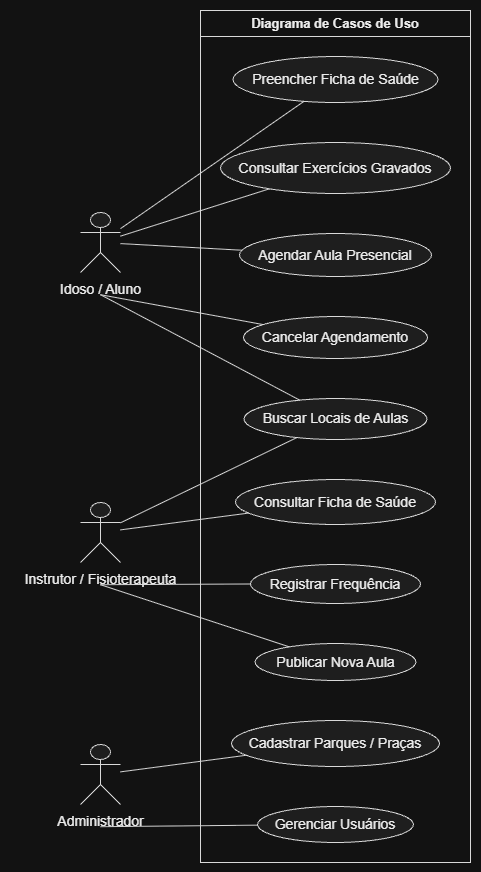

The diagram above was exported from draw.io. Its source (the exported page's mxGraphModel, read from the mxfile embedded in the PNG):
<mxGraphModel dx="1984" dy="1220" grid="1" gridSize="10" guides="1" tooltips="1" connect="1" arrows="1" fold="1" page="1" pageScale="1" pageWidth="827" pageHeight="1169" math="0" shadow="0">
  <root>
    <mxCell id="0" />
    <mxCell id="1" parent="0" />
    <UserObject label="" plantUmlData="{&#10;  &quot;data&quot;: &quot;@startuml\nleft to right direction\nskinparam packageStyle rectangle\n\nactor \&quot;Idoso / Aluno\&quot; as Idoso\nactor \&quot;Instrutor / Fisioterapeuta\&quot; as Instrutor\nactor \&quot;Administrador\&quot; as Admin\n\nrectangle \&quot;Sistema Mobile Web Ação Sênior\&quot; {\n  usecase \&quot;Preencher Ficha de Saúde\&quot; as UC01\n  usecase \&quot;Consultar Exercícios Gravados\&quot; as UC02\n  usecase \&quot;Buscar Locais de Aulas\&quot; as UC03\n  usecase \&quot;Agendar Aula Presencial\&quot; as UC04\n  usecase \&quot;Cancelar Agendamento\&quot; as UC05\n  usecase \&quot;Consultar Ficha de Saúde\&quot; as UC06\n  usecase \&quot;Registrar Frequência\&quot; as UC07\n  usecase \&quot;Publicar Nova Aula\&quot; as UC08\n  usecase \&quot;Cadastrar Parques / Praças\&quot; as UC09\n  usecase \&quot;Gerenciar Usuários\&quot; as UC10\n}\n\nIdoso -- UC01\nIdoso -- UC02\nIdoso -- UC03\nIdoso -- UC04\nIdoso -- UC05\n\nInstrutor -- UC03\nInstrutor -- UC06\nInstrutor -- UC07\nInstrutor -- UC08\n\nAdmin -- UC09\nAdmin -- UC10\n@enduml&quot;,&#10;  &quot;config&quot;: null&#10;}" id="-kfc3dXOBwt39Y1lNPYR-30">
      <mxCell connectable="0" parent="1" style="group;transparentBounds=1;editIcon=1;lockedGroup=0;groupPadding=10;" vertex="1">
        <mxGeometry as="geometry" />
      </mxCell>
    </UserObject>
    <UserObject label="Diagrama de Casos de Uso" plantUmlId="rect_0" plantUmlBaseStyle="swimlane;collapsible=0;startSize=26;fillColor=none;strokeColor=#181818;fontColor=#000000;fontSize=13;fontStyle=1;whiteSpace=wrap;" plantUmlBaseValue="Sistema Mobile Web Ação Sênior" id="-kfc3dXOBwt39Y1lNPYR-31">
      <mxCell parent="-kfc3dXOBwt39Y1lNPYR-30" style="swimlane;collapsible=0;startSize=26;fillColor=none;strokeColor=#181818;fontColor=#000000;fontSize=13;fontStyle=1;whiteSpace=wrap;" vertex="1">
        <mxGeometry height="852" width="270" x="220" y="30" as="geometry" />
      </mxCell>
    </UserObject>
    <UserObject label="Preencher Ficha de Saúde" plantUmlId="uc_1" plantUmlBaseStyle="ellipse;html=1;fillColor=#F1F1F1;strokeColor=#181818;whiteSpace=wrap;fontColor=#000000;fontSize=14;" plantUmlBaseValue="Preencher Ficha de Saúde" id="-kfc3dXOBwt39Y1lNPYR-32">
      <mxCell parent="-kfc3dXOBwt39Y1lNPYR-31" style="ellipse;html=1;fillColor=#F1F1F1;strokeColor=#181818;whiteSpace=wrap;fontColor=#000000;fontSize=14;" vertex="1">
        <mxGeometry height="46" width="205" x="32.5" y="46" as="geometry" />
      </mxCell>
    </UserObject>
    <UserObject label="Consultar Exercícios Gravados" plantUmlId="uc_2" plantUmlBaseStyle="ellipse;html=1;fillColor=#F1F1F1;strokeColor=#181818;whiteSpace=wrap;fontColor=#000000;fontSize=14;" plantUmlBaseValue="Consultar Exercícios Gravados" id="-kfc3dXOBwt39Y1lNPYR-33">
      <mxCell parent="-kfc3dXOBwt39Y1lNPYR-31" style="ellipse;html=1;fillColor=#F1F1F1;strokeColor=#181818;whiteSpace=wrap;fontColor=#000000;fontSize=14;" vertex="1">
        <mxGeometry height="51" width="230" x="20" y="132" as="geometry" />
      </mxCell>
    </UserObject>
    <UserObject label="Agendar Aula Presencial" plantUmlId="uc_3" plantUmlBaseStyle="ellipse;html=1;fillColor=#F1F1F1;strokeColor=#181818;whiteSpace=wrap;fontColor=#000000;fontSize=14;" plantUmlBaseValue="Agendar Aula Presencial" id="-kfc3dXOBwt39Y1lNPYR-34">
      <mxCell parent="-kfc3dXOBwt39Y1lNPYR-31" style="ellipse;html=1;fillColor=#F1F1F1;strokeColor=#181818;whiteSpace=wrap;fontColor=#000000;fontSize=14;" vertex="1">
        <mxGeometry height="43" width="192" x="39" y="223" as="geometry" />
      </mxCell>
    </UserObject>
    <UserObject label="Cancelar Agendamento" plantUmlId="uc_4" plantUmlBaseStyle="ellipse;html=1;fillColor=#F1F1F1;strokeColor=#181818;whiteSpace=wrap;fontColor=#000000;fontSize=14;" plantUmlBaseValue="Cancelar Agendamento" id="-kfc3dXOBwt39Y1lNPYR-35">
      <mxCell parent="-kfc3dXOBwt39Y1lNPYR-31" style="ellipse;html=1;fillColor=#F1F1F1;strokeColor=#181818;whiteSpace=wrap;fontColor=#000000;fontSize=14;" vertex="1">
        <mxGeometry height="42" width="184" x="43" y="306" as="geometry" />
      </mxCell>
    </UserObject>
    <UserObject label="Buscar Locais de Aulas" plantUmlId="uc_5" plantUmlBaseStyle="ellipse;html=1;fillColor=#F1F1F1;strokeColor=#181818;whiteSpace=wrap;fontColor=#000000;fontSize=14;" plantUmlBaseValue="Buscar Locais de Aulas" id="-kfc3dXOBwt39Y1lNPYR-36">
      <mxCell parent="-kfc3dXOBwt39Y1lNPYR-31" style="ellipse;html=1;fillColor=#F1F1F1;strokeColor=#181818;whiteSpace=wrap;fontColor=#000000;fontSize=14;" vertex="1">
        <mxGeometry height="41" width="183" x="43.5" y="388" as="geometry" />
      </mxCell>
    </UserObject>
    <UserObject label="Consultar Ficha de Saúde" plantUmlId="uc_6" plantUmlBaseStyle="ellipse;html=1;fillColor=#F1F1F1;strokeColor=#181818;whiteSpace=wrap;fontColor=#000000;fontSize=14;" plantUmlBaseValue="Consultar Ficha de Saúde" id="-kfc3dXOBwt39Y1lNPYR-37">
      <mxCell parent="-kfc3dXOBwt39Y1lNPYR-31" style="ellipse;html=1;fillColor=#F1F1F1;strokeColor=#181818;whiteSpace=wrap;fontColor=#000000;fontSize=14;" vertex="1">
        <mxGeometry height="45" width="200" x="35" y="469" as="geometry" />
      </mxCell>
    </UserObject>
    <UserObject label="Registrar Frequência" plantUmlId="uc_7" plantUmlBaseStyle="ellipse;html=1;fillColor=#F1F1F1;strokeColor=#181818;whiteSpace=wrap;fontColor=#000000;fontSize=14;" plantUmlBaseValue="Registrar Frequência" id="-kfc3dXOBwt39Y1lNPYR-38">
      <mxCell parent="-kfc3dXOBwt39Y1lNPYR-31" style="ellipse;html=1;fillColor=#F1F1F1;strokeColor=#181818;whiteSpace=wrap;fontColor=#000000;fontSize=14;" vertex="1">
        <mxGeometry height="39" width="170" x="50" y="554" as="geometry" />
      </mxCell>
    </UserObject>
    <UserObject label="Publicar Nova Aula" plantUmlId="uc_8" plantUmlBaseStyle="ellipse;html=1;fillColor=#F1F1F1;strokeColor=#181818;whiteSpace=wrap;fontColor=#000000;fontSize=14;" plantUmlBaseValue="Publicar Nova Aula" id="-kfc3dXOBwt39Y1lNPYR-39">
      <mxCell parent="-kfc3dXOBwt39Y1lNPYR-31" style="ellipse;html=1;fillColor=#F1F1F1;strokeColor=#181818;whiteSpace=wrap;fontColor=#000000;fontSize=14;" vertex="1">
        <mxGeometry height="37" width="161" x="54.5" y="633" as="geometry" />
      </mxCell>
    </UserObject>
    <UserObject label="Cadastrar Parques / Praças" plantUmlId="uc_9" plantUmlBaseStyle="ellipse;html=1;fillColor=#F1F1F1;strokeColor=#181818;whiteSpace=wrap;fontColor=#000000;fontSize=14;" plantUmlBaseValue="Cadastrar Parques / Praças" id="-kfc3dXOBwt39Y1lNPYR-40">
      <mxCell parent="-kfc3dXOBwt39Y1lNPYR-31" style="ellipse;html=1;fillColor=#F1F1F1;strokeColor=#181818;whiteSpace=wrap;fontColor=#000000;fontSize=14;" vertex="1">
        <mxGeometry height="46" width="208" x="31" y="710" as="geometry" />
      </mxCell>
    </UserObject>
    <UserObject label="Gerenciar Usuários" plantUmlId="uc_10" plantUmlBaseStyle="ellipse;html=1;fillColor=#F1F1F1;strokeColor=#181818;whiteSpace=wrap;fontColor=#000000;fontSize=14;" plantUmlBaseValue="Gerenciar Usuários" id="-kfc3dXOBwt39Y1lNPYR-41">
      <mxCell parent="-kfc3dXOBwt39Y1lNPYR-31" style="ellipse;html=1;fillColor=#F1F1F1;strokeColor=#181818;whiteSpace=wrap;fontColor=#000000;fontSize=14;" vertex="1">
        <mxGeometry height="36" width="156" x="57" y="796" as="geometry" />
      </mxCell>
    </UserObject>
    <UserObject label="" plantUmlId="actor_11" plantUmlBaseStyle="shape=umlActor;html=1;fillColor=#F1F1F1;strokeColor=#181818;fontColor=#000000;fontSize=14;" plantUmlBaseValue="" id="-kfc3dXOBwt39Y1lNPYR-42">
      <mxCell parent="-kfc3dXOBwt39Y1lNPYR-30" style="shape=umlActor;html=1;fillColor=#F1F1F1;strokeColor=#181818;fontColor=#000000;fontSize=14;" vertex="1">
        <mxGeometry height="60" width="40" x="100" y="232" as="geometry" />
      </mxCell>
    </UserObject>
    <UserObject label="Idoso / Aluno" plantUmlId="actorlbl_12" plantUmlBaseStyle="text;html=1;align=center;verticalAlign=top;fontColor=#000000;fontSize=14;" plantUmlBaseValue="Idoso / Aluno" id="-kfc3dXOBwt39Y1lNPYR-43">
      <mxCell parent="-kfc3dXOBwt39Y1lNPYR-30" style="text;html=1;align=center;verticalAlign=top;fontColor=#000000;fontSize=14;" vertex="1">
        <mxGeometry height="17" width="99" x="70.5" y="294" as="geometry" />
      </mxCell>
    </UserObject>
    <UserObject label="" plantUmlId="actor_13" plantUmlBaseStyle="shape=umlActor;html=1;fillColor=#F1F1F1;strokeColor=#181818;fontColor=#000000;fontSize=14;" plantUmlBaseValue="" id="-kfc3dXOBwt39Y1lNPYR-44">
      <mxCell parent="-kfc3dXOBwt39Y1lNPYR-30" style="shape=umlActor;html=1;fillColor=#F1F1F1;strokeColor=#181818;fontColor=#000000;fontSize=14;" vertex="1">
        <mxGeometry height="60" width="40" x="100" y="522" as="geometry" />
      </mxCell>
    </UserObject>
    <UserObject label="Instrutor / Fisioterapeuta" plantUmlId="actorlbl_14" plantUmlBaseStyle="text;html=1;align=center;verticalAlign=top;fontColor=#000000;fontSize=14;" plantUmlBaseValue="Instrutor / Fisioterapeuta" id="-kfc3dXOBwt39Y1lNPYR-45">
      <mxCell parent="-kfc3dXOBwt39Y1lNPYR-30" style="text;html=1;align=center;verticalAlign=top;fontColor=#000000;fontSize=14;" vertex="1">
        <mxGeometry height="17" width="180" x="30" y="584" as="geometry" />
      </mxCell>
    </UserObject>
    <UserObject label="" plantUmlId="actor_15" plantUmlBaseStyle="shape=umlActor;html=1;fillColor=#F1F1F1;strokeColor=#181818;fontColor=#000000;fontSize=14;" plantUmlBaseValue="" id="-kfc3dXOBwt39Y1lNPYR-46">
      <mxCell parent="-kfc3dXOBwt39Y1lNPYR-30" style="shape=umlActor;html=1;fillColor=#F1F1F1;strokeColor=#181818;fontColor=#000000;fontSize=14;" vertex="1">
        <mxGeometry height="60" width="40" x="100" y="764" as="geometry" />
      </mxCell>
    </UserObject>
    <UserObject label="Administrador" plantUmlId="actorlbl_16" plantUmlBaseStyle="text;html=1;align=center;verticalAlign=top;fontColor=#000000;fontSize=14;" plantUmlBaseValue="Administrador" id="-kfc3dXOBwt39Y1lNPYR-47">
      <mxCell parent="-kfc3dXOBwt39Y1lNPYR-30" style="text;html=1;align=center;verticalAlign=top;fontColor=#000000;fontSize=14;" vertex="1">
        <mxGeometry height="17" width="101" x="69.5" y="826" as="geometry" />
      </mxCell>
    </UserObject>
    <UserObject label="" plantUmlId="rel_17" plantUmlBaseStyle="endArrow=none;strokeColor=#181818;fontColor=#000000;fontSize=11;edgeStyle=none;rounded=0;html=1;curved=0;endSize=6;sourcePerimeterSpacing=0;targetPerimeterSpacing=0;" plantUmlBaseValue="" id="-kfc3dXOBwt39Y1lNPYR-48">
      <mxCell edge="1" parent="-kfc3dXOBwt39Y1lNPYR-30" source="-kfc3dXOBwt39Y1lNPYR-42" style="endArrow=none;strokeColor=#181818;fontColor=#000000;fontSize=11;edgeStyle=none;rounded=0;html=1;curved=0;endSize=6;sourcePerimeterSpacing=0;targetPerimeterSpacing=0;" target="-kfc3dXOBwt39Y1lNPYR-32">
        <mxGeometry relative="1" as="geometry" />
      </mxCell>
    </UserObject>
    <UserObject label="" plantUmlId="rel_18" plantUmlBaseStyle="endArrow=none;strokeColor=#181818;fontColor=#000000;fontSize=11;edgeStyle=none;rounded=0;html=1;curved=0;endSize=6;sourcePerimeterSpacing=0;targetPerimeterSpacing=0;" plantUmlBaseValue="" id="-kfc3dXOBwt39Y1lNPYR-49">
      <mxCell edge="1" parent="-kfc3dXOBwt39Y1lNPYR-30" source="-kfc3dXOBwt39Y1lNPYR-42" style="endArrow=none;strokeColor=#181818;fontColor=#000000;fontSize=11;edgeStyle=none;rounded=0;html=1;curved=0;endSize=6;sourcePerimeterSpacing=0;targetPerimeterSpacing=0;" target="-kfc3dXOBwt39Y1lNPYR-33">
        <mxGeometry relative="1" as="geometry" />
      </mxCell>
    </UserObject>
    <UserObject label="" plantUmlId="rel_19" plantUmlBaseStyle="endArrow=none;strokeColor=#181818;fontColor=#000000;fontSize=11;edgeStyle=none;rounded=0;html=1;exitX=0.5;exitY=1.37;exitPerimeter=0;curved=0;endSize=6;sourcePerimeterSpacing=0;targetPerimeterSpacing=0;" plantUmlBaseValue="" id="-kfc3dXOBwt39Y1lNPYR-50">
      <mxCell edge="1" parent="-kfc3dXOBwt39Y1lNPYR-30" source="-kfc3dXOBwt39Y1lNPYR-42" style="endArrow=none;strokeColor=#181818;fontColor=#000000;fontSize=11;edgeStyle=none;rounded=0;html=1;exitX=0.5;exitY=1.37;exitPerimeter=0;curved=0;endSize=6;sourcePerimeterSpacing=0;targetPerimeterSpacing=0;" target="-kfc3dXOBwt39Y1lNPYR-36">
        <mxGeometry relative="1" as="geometry" />
      </mxCell>
    </UserObject>
    <UserObject label="" plantUmlId="rel_20" plantUmlBaseStyle="endArrow=none;strokeColor=#181818;fontColor=#000000;fontSize=11;edgeStyle=none;rounded=0;html=1;curved=0;endSize=6;sourcePerimeterSpacing=0;targetPerimeterSpacing=0;" plantUmlBaseValue="" id="-kfc3dXOBwt39Y1lNPYR-51">
      <mxCell edge="1" parent="-kfc3dXOBwt39Y1lNPYR-30" source="-kfc3dXOBwt39Y1lNPYR-42" style="endArrow=none;strokeColor=#181818;fontColor=#000000;fontSize=11;edgeStyle=none;rounded=0;html=1;curved=0;endSize=6;sourcePerimeterSpacing=0;targetPerimeterSpacing=0;" target="-kfc3dXOBwt39Y1lNPYR-34">
        <mxGeometry relative="1" as="geometry" />
      </mxCell>
    </UserObject>
    <UserObject label="" plantUmlId="rel_21" plantUmlBaseStyle="endArrow=none;strokeColor=#181818;fontColor=#000000;fontSize=11;edgeStyle=none;rounded=0;html=1;exitX=0.5;exitY=1.37;exitPerimeter=0;curved=0;endSize=6;sourcePerimeterSpacing=0;targetPerimeterSpacing=0;" plantUmlBaseValue="" id="-kfc3dXOBwt39Y1lNPYR-52">
      <mxCell edge="1" parent="-kfc3dXOBwt39Y1lNPYR-30" source="-kfc3dXOBwt39Y1lNPYR-42" style="endArrow=none;strokeColor=#181818;fontColor=#000000;fontSize=11;edgeStyle=none;rounded=0;html=1;exitX=0.5;exitY=1.37;exitPerimeter=0;curved=0;endSize=6;sourcePerimeterSpacing=0;targetPerimeterSpacing=0;" target="-kfc3dXOBwt39Y1lNPYR-35">
        <mxGeometry relative="1" as="geometry" />
      </mxCell>
    </UserObject>
    <UserObject label="" plantUmlId="rel_22" plantUmlBaseStyle="endArrow=none;strokeColor=#181818;fontColor=#000000;fontSize=11;edgeStyle=none;rounded=0;html=1;curved=0;endSize=6;sourcePerimeterSpacing=0;targetPerimeterSpacing=0;" plantUmlBaseValue="" id="-kfc3dXOBwt39Y1lNPYR-53">
      <mxCell edge="1" parent="-kfc3dXOBwt39Y1lNPYR-30" source="-kfc3dXOBwt39Y1lNPYR-44" style="endArrow=none;strokeColor=#181818;fontColor=#000000;fontSize=11;edgeStyle=none;rounded=0;html=1;curved=0;endSize=6;sourcePerimeterSpacing=0;targetPerimeterSpacing=0;" target="-kfc3dXOBwt39Y1lNPYR-36">
        <mxGeometry relative="1" as="geometry" />
      </mxCell>
    </UserObject>
    <UserObject label="" plantUmlId="rel_23" plantUmlBaseStyle="endArrow=none;strokeColor=#181818;fontColor=#000000;fontSize=11;edgeStyle=none;rounded=0;html=1;curved=0;endSize=6;sourcePerimeterSpacing=0;targetPerimeterSpacing=0;" plantUmlBaseValue="" id="-kfc3dXOBwt39Y1lNPYR-54">
      <mxCell edge="1" parent="-kfc3dXOBwt39Y1lNPYR-30" source="-kfc3dXOBwt39Y1lNPYR-44" style="endArrow=none;strokeColor=#181818;fontColor=#000000;fontSize=11;edgeStyle=none;rounded=0;html=1;curved=0;endSize=6;sourcePerimeterSpacing=0;targetPerimeterSpacing=0;" target="-kfc3dXOBwt39Y1lNPYR-37">
        <mxGeometry relative="1" as="geometry" />
      </mxCell>
    </UserObject>
    <UserObject label="" plantUmlId="rel_24" plantUmlBaseStyle="endArrow=none;strokeColor=#181818;fontColor=#000000;fontSize=11;edgeStyle=none;rounded=0;html=1;exitX=0.5;exitY=1.37;exitPerimeter=0;curved=0;endSize=6;sourcePerimeterSpacing=0;targetPerimeterSpacing=0;" plantUmlBaseValue="" id="-kfc3dXOBwt39Y1lNPYR-55">
      <mxCell edge="1" parent="-kfc3dXOBwt39Y1lNPYR-30" source="-kfc3dXOBwt39Y1lNPYR-44" style="endArrow=none;strokeColor=#181818;fontColor=#000000;fontSize=11;edgeStyle=none;rounded=0;html=1;exitX=0.5;exitY=1.37;exitPerimeter=0;curved=0;endSize=6;sourcePerimeterSpacing=0;targetPerimeterSpacing=0;" target="-kfc3dXOBwt39Y1lNPYR-38">
        <mxGeometry relative="1" as="geometry" />
      </mxCell>
    </UserObject>
    <UserObject label="" plantUmlId="rel_25" plantUmlBaseStyle="endArrow=none;strokeColor=#181818;fontColor=#000000;fontSize=11;edgeStyle=none;rounded=0;html=1;exitX=0.5;exitY=1.37;exitPerimeter=0;curved=0;endSize=6;sourcePerimeterSpacing=0;targetPerimeterSpacing=0;" plantUmlBaseValue="" id="-kfc3dXOBwt39Y1lNPYR-56">
      <mxCell edge="1" parent="-kfc3dXOBwt39Y1lNPYR-30" source="-kfc3dXOBwt39Y1lNPYR-44" style="endArrow=none;strokeColor=#181818;fontColor=#000000;fontSize=11;edgeStyle=none;rounded=0;html=1;exitX=0.5;exitY=1.37;exitPerimeter=0;curved=0;endSize=6;sourcePerimeterSpacing=0;targetPerimeterSpacing=0;" target="-kfc3dXOBwt39Y1lNPYR-39">
        <mxGeometry relative="1" as="geometry" />
      </mxCell>
    </UserObject>
    <UserObject label="" plantUmlId="rel_26" plantUmlBaseStyle="endArrow=none;strokeColor=#181818;fontColor=#000000;fontSize=11;edgeStyle=none;rounded=0;html=1;curved=0;endSize=6;sourcePerimeterSpacing=0;targetPerimeterSpacing=0;" plantUmlBaseValue="" id="-kfc3dXOBwt39Y1lNPYR-57">
      <mxCell edge="1" parent="-kfc3dXOBwt39Y1lNPYR-30" source="-kfc3dXOBwt39Y1lNPYR-46" style="endArrow=none;strokeColor=#181818;fontColor=#000000;fontSize=11;edgeStyle=none;rounded=0;html=1;curved=0;endSize=6;sourcePerimeterSpacing=0;targetPerimeterSpacing=0;" target="-kfc3dXOBwt39Y1lNPYR-40">
        <mxGeometry relative="1" as="geometry" />
      </mxCell>
    </UserObject>
    <UserObject label="" plantUmlId="rel_27" plantUmlBaseStyle="endArrow=none;strokeColor=#181818;fontColor=#000000;fontSize=11;edgeStyle=none;rounded=0;html=1;exitX=0.5;exitY=1.37;exitPerimeter=0;curved=0;endSize=6;sourcePerimeterSpacing=0;targetPerimeterSpacing=0;" plantUmlBaseValue="" id="-kfc3dXOBwt39Y1lNPYR-58">
      <mxCell edge="1" parent="-kfc3dXOBwt39Y1lNPYR-30" source="-kfc3dXOBwt39Y1lNPYR-46" style="endArrow=none;strokeColor=#181818;fontColor=#000000;fontSize=11;edgeStyle=none;rounded=0;html=1;exitX=0.5;exitY=1.37;exitPerimeter=0;curved=0;endSize=6;sourcePerimeterSpacing=0;targetPerimeterSpacing=0;" target="-kfc3dXOBwt39Y1lNPYR-41">
        <mxGeometry relative="1" as="geometry" />
      </mxCell>
    </UserObject>
  </root>
</mxGraphModel>